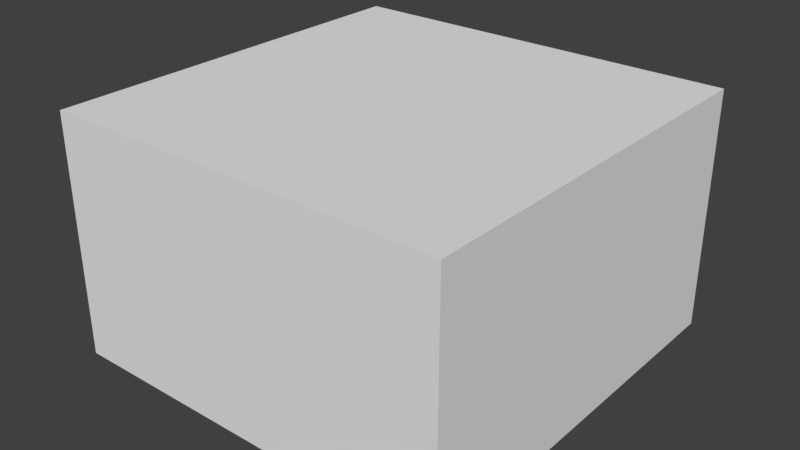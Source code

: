 # Source: Room10x10x6.blend  (saved by Blender 2.79.0; exported with 4.5.12 LTS)
import bpy
from mathutils import Matrix  # noqa: F401  (used for matrix-valued properties, if any)

bpy.ops.wm.read_factory_settings(use_empty=True)
scene = bpy.context.scene
scene.name = 'Scene'

# ---- collections
col_collection_1 = bpy.data.collections.new('Collection 1'); scene.collection.children.link(col_collection_1)

# ---- materials (node trees are filled in below, after node groups)
mat_material = bpy.data.materials.new('Material')
mat_material.alpha_threshold = 0.0
mat_material.use_transparent_shadow = False
mat_material.roughness = 0.5
mat_material.line_color = (0.0, 0.0, 0.0, 1.0)

# ---- material node trees

# ---- world
world_world = bpy.data.worlds.new('World'); scene.world = world_world
world_world.color = (0.05088, 0.05088, 0.05088)
world_world.use_sun_shadow = False
world_world.sun_shadow_jitter_overblur = 0.0
world_world.cycles.sampling_method = 'MANUAL'

# ---- meshes
me_cube = bpy.data.meshes.new('Cube')
me_cube.from_pydata([(5.0, 5.0, 0.0), (5.0, -5.0, 0.0), (-5.0, -5.0, 0.0), (-5.0, 5.0, 0.0), (5.0, 5.0, 6.0), (5.0, -5.0, 6.0), (-5.0, -5.0, 6.0), (-5.0, 5.0, 6.0)], [], [(0, 3, 2, 1), (4, 5, 6, 7), (0, 1, 5, 4), (1, 2, 6, 5), (2, 3, 7, 6), (4, 7, 3, 0)])
_uv = me_cube.uv_layers.new(name='UVMap')
_uv.uv.foreach_set('vector', [0.9999, 0.0001001, 0.9999, 0.9999, 9.998e-05, 0.9999, 0.0001003, 9.998e-05, 0.9999, 9.998e-05, 0.9999, 0.9999, 0.0001002, 0.9999, 9.998e-05, 0.0001002, 0.0, 0.0, 1.0, 0.0, 1.0, 0.6016, 0.0, 0.6016, 0.0, 0.0, 1.0, 0.0, 1.0, 0.6016, 0.0, 0.6016, 0.0, 0.0, 1.0, 0.0, 1.0, 0.6016, 0.0, 0.6016, 1.0, 0.6016, 0.0, 0.6016, 0.0, 0.0, 1.0, 0.0])
me_cube.materials.append(mat_material)
me_cube.use_remesh_preserve_volume = False
me_cube.use_remesh_preserve_attributes = False
me_cube.use_mirror_vertex_groups = False
me_cube.update()

# ---- objects
ob_cube = bpy.data.objects.new('Cube', me_cube)

# ---- transforms, parenting, visibility, modifiers, constraints
ob_cube.location = (0.0, 0.0, 0.0)
ob_cube.lock_rotations_4d = False
ob_cube.empty_display_type = 'ARROWS'
ob_cube.lineart.crease_threshold = 0.0

# ---- collection membership
col_collection_1.objects.link(ob_cube)

# ---- scene / render settings (as saved in the file)
scene.frame_start = 1; scene.frame_end = 250; scene.frame_set(1)
scene.render.engine = 'BLENDER_EEVEE_NEXT'
scene.render.resolution_percentage = 50
scene.render.dither_intensity = 0.0
scene.cycles.use_denoising = False
scene.cycles.samples = 128
scene.cycles.sampling_pattern = 'TABULATED_SOBOL'
scene.cycles.use_adaptive_sampling = False
scene.cycles.use_light_tree = False
scene.cycles.blur_glossy = 0.0
scene.cycles.sample_clamp_indirect = 0.0
scene.view_settings.view_transform = 'Standard'
bpy.context.view_layer.update()

# ---- added for rendering (the .blend has no active camera and no usable light): camera, sun
cam_auto = bpy.data.cameras.new('AutoCamera')
cam_auto.lens = 50.0
cam_auto.sensor_width = 36.0
cam_auto.clip_end = 1000.0
ob_auto_camera = bpy.data.objects.new('AutoCamera', cam_auto)
scene.collection.objects.link(ob_auto_camera)
ob_auto_camera.location = (14.2136, -17.0563, 14.3709)
ob_auto_camera.rotation_euler = (1.09748, -7.21219e-08, 0.694738)
scene.camera = ob_auto_camera
light_auto_sun = bpy.data.lights.new('AutoSun', 'SUN')
light_auto_sun.energy = 3.0
light_auto_sun.angle = 0.0523599
ob_auto_sun = bpy.data.objects.new('AutoSun', light_auto_sun)
scene.collection.objects.link(ob_auto_sun)
ob_auto_sun.rotation_euler = (0.872665, 0.174533, 0.523599)
bpy.context.view_layer.update()
